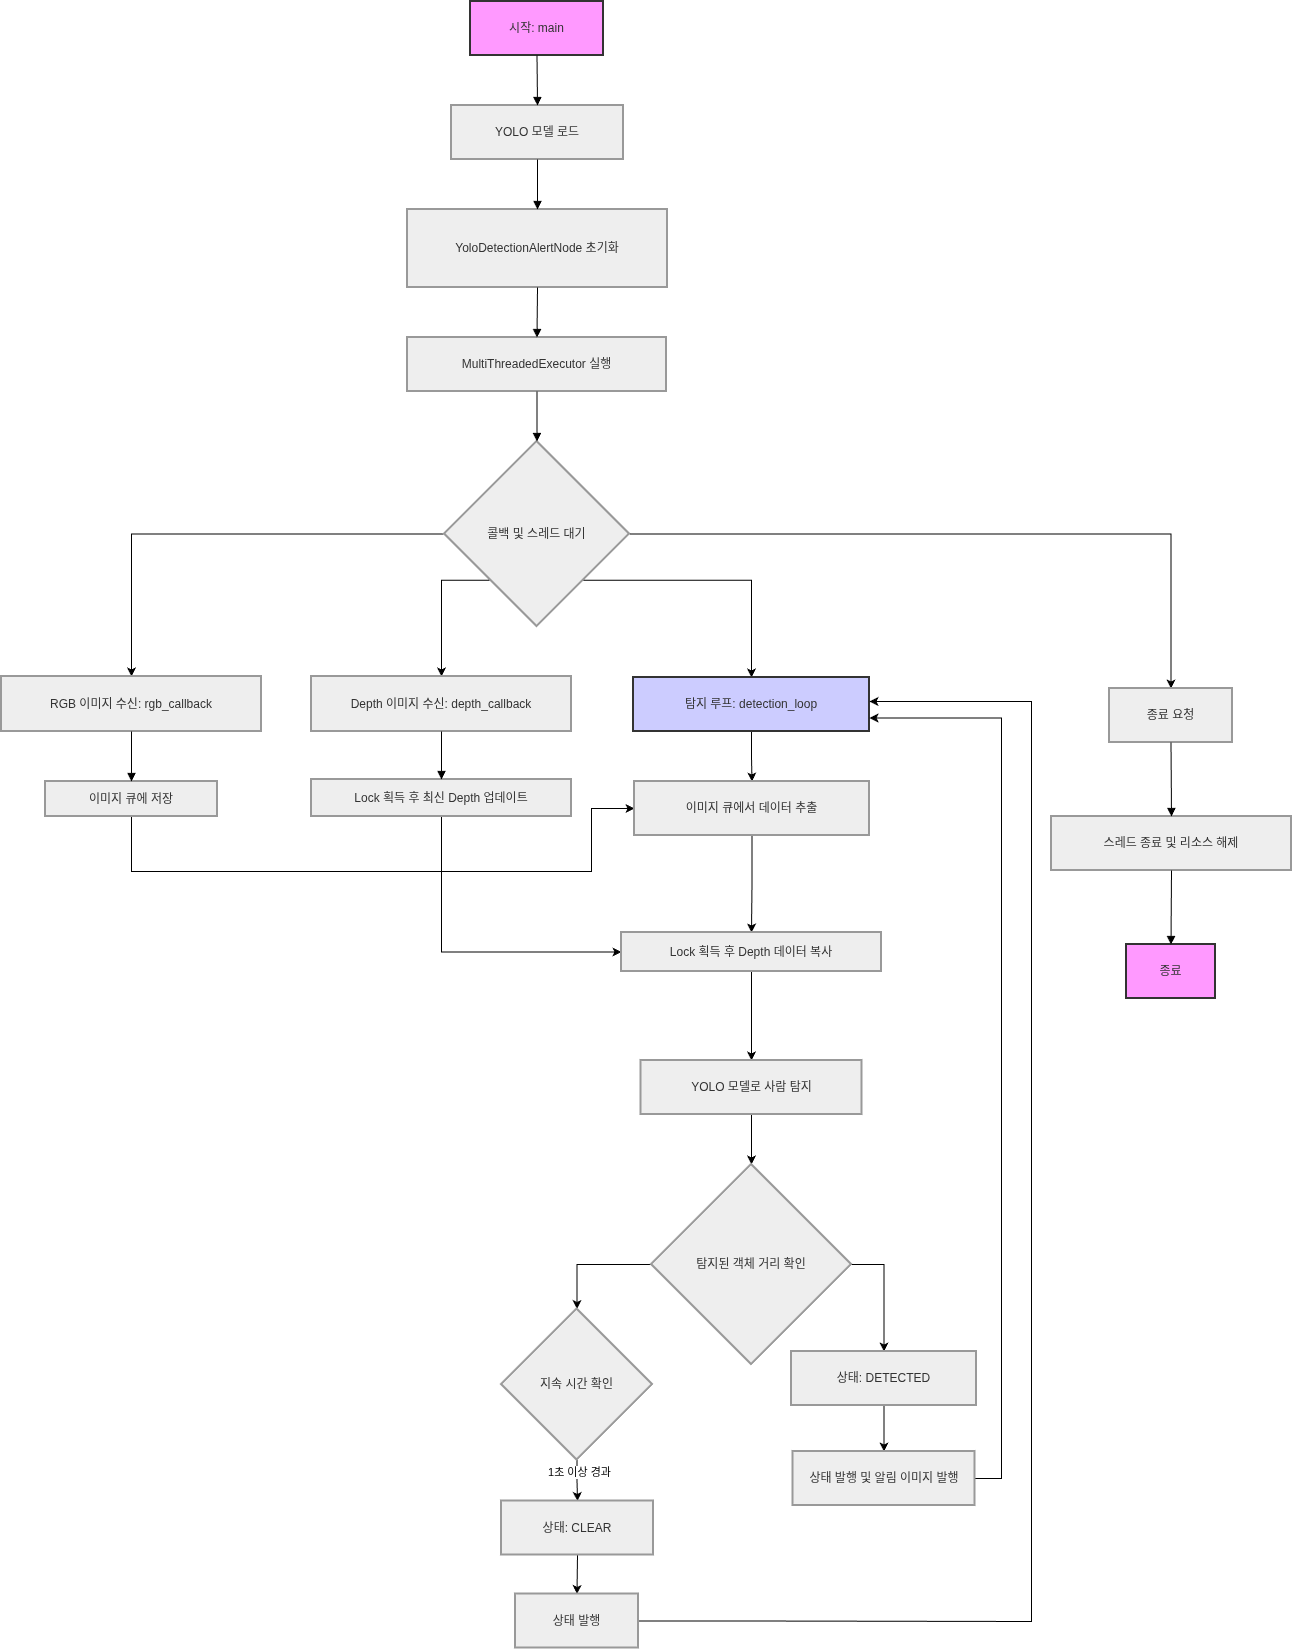

The diagram above was exported from draw.io. Its source (the exported page's mxGraphModel, read from the mxfile embedded in the PNG):
<mxGraphModel dx="2468" dy="1215" grid="1" gridSize="10" guides="1" tooltips="1" connect="1" arrows="1" fold="1" page="1" pageScale="1" pageWidth="827" pageHeight="1169" math="0" shadow="0">
  <root>
    <mxCell id="0" />
    <mxCell id="1" parent="0" />
    <mxCell id="cdDgOZnU6Zb27htloVmZ-1" parent="1" style="whiteSpace=wrap;strokeWidth=2;fillColor=#f9f;strokeColor=#333;fontColor=light-dark(#333333,#cccccc);" value="시작: main" vertex="1">
      <mxGeometry height="54" width="133" x="489" y="200" as="geometry" />
    </mxCell>
    <mxCell id="cdDgOZnU6Zb27htloVmZ-2" parent="1" style="whiteSpace=wrap;strokeWidth=2;fillColor=light-dark(#eeeeee,#1f2020);strokeColor=light-dark(#999999,#cccccc);fontColor=light-dark(#333333,#cccccc);" value="YOLO 모델 로드" vertex="1">
      <mxGeometry height="54" width="172" x="470" y="304" as="geometry" />
    </mxCell>
    <mxCell id="cdDgOZnU6Zb27htloVmZ-3" parent="1" style="whiteSpace=wrap;strokeWidth=2;fillColor=light-dark(#eeeeee,#1f2020);strokeColor=light-dark(#999999,#cccccc);fontColor=light-dark(#333333,#cccccc);" value="YoloDetectionAlertNode 초기화" vertex="1">
      <mxGeometry height="78" width="260" x="426" y="408" as="geometry" />
    </mxCell>
    <mxCell id="cdDgOZnU6Zb27htloVmZ-4" parent="1" style="whiteSpace=wrap;strokeWidth=2;fillColor=light-dark(#eeeeee,#1f2020);strokeColor=light-dark(#999999,#cccccc);fontColor=light-dark(#333333,#cccccc);" value="MultiThreadedExecutor 실행" vertex="1">
      <mxGeometry height="54" width="259" x="426" y="536" as="geometry" />
    </mxCell>
    <mxCell id="cdDgOZnU6Zb27htloVmZ-47" edge="1" parent="1" source="cdDgOZnU6Zb27htloVmZ-5" style="edgeStyle=orthogonalEdgeStyle;rounded=0;orthogonalLoop=1;jettySize=auto;html=1;exitX=0;exitY=0.5;exitDx=0;exitDy=0;entryX=0.5;entryY=0;entryDx=0;entryDy=0;" target="cdDgOZnU6Zb27htloVmZ-6">
      <mxGeometry relative="1" as="geometry" />
    </mxCell>
    <mxCell id="cdDgOZnU6Zb27htloVmZ-48" edge="1" parent="1" source="cdDgOZnU6Zb27htloVmZ-5" style="edgeStyle=orthogonalEdgeStyle;rounded=0;orthogonalLoop=1;jettySize=auto;html=1;exitX=0;exitY=1;exitDx=0;exitDy=0;" target="cdDgOZnU6Zb27htloVmZ-8">
      <mxGeometry relative="1" as="geometry">
        <Array as="points">
          <mxPoint x="460" y="779" />
        </Array>
      </mxGeometry>
    </mxCell>
    <mxCell id="cdDgOZnU6Zb27htloVmZ-49" edge="1" parent="1" source="cdDgOZnU6Zb27htloVmZ-5" style="edgeStyle=orthogonalEdgeStyle;rounded=0;orthogonalLoop=1;jettySize=auto;html=1;exitX=1;exitY=1;exitDx=0;exitDy=0;entryX=0.5;entryY=0;entryDx=0;entryDy=0;" target="cdDgOZnU6Zb27htloVmZ-10">
      <mxGeometry relative="1" as="geometry" />
    </mxCell>
    <mxCell id="cdDgOZnU6Zb27htloVmZ-50" edge="1" parent="1" source="cdDgOZnU6Zb27htloVmZ-5" style="edgeStyle=orthogonalEdgeStyle;rounded=0;orthogonalLoop=1;jettySize=auto;html=1;exitX=1;exitY=0.5;exitDx=0;exitDy=0;entryX=0.5;entryY=0;entryDx=0;entryDy=0;" target="cdDgOZnU6Zb27htloVmZ-20">
      <mxGeometry relative="1" as="geometry" />
    </mxCell>
    <mxCell id="cdDgOZnU6Zb27htloVmZ-5" parent="1" style="rhombus;strokeWidth=2;whiteSpace=wrap;fillColor=light-dark(#eeeeee,#1f2020);strokeColor=light-dark(#999999,#cccccc);fontColor=light-dark(#333333,#cccccc);" value="콜백 및 스레드 대기" vertex="1">
      <mxGeometry height="185" width="185" x="463" y="640" as="geometry" />
    </mxCell>
    <mxCell id="cdDgOZnU6Zb27htloVmZ-6" parent="1" style="whiteSpace=wrap;strokeWidth=2;fillColor=light-dark(#eeeeee,#1f2020);strokeColor=light-dark(#999999,#cccccc);fontColor=light-dark(#333333,#cccccc);" value="RGB 이미지 수신: rgb_callback" vertex="1">
      <mxGeometry height="55" width="260" x="20" y="875" as="geometry" />
    </mxCell>
    <mxCell id="cdDgOZnU6Zb27htloVmZ-46" edge="1" parent="1" source="cdDgOZnU6Zb27htloVmZ-7" style="edgeStyle=orthogonalEdgeStyle;rounded=0;orthogonalLoop=1;jettySize=auto;html=1;exitX=0.5;exitY=1;exitDx=0;exitDy=0;entryX=0;entryY=0.5;entryDx=0;entryDy=0;" target="cdDgOZnU6Zb27htloVmZ-11">
      <mxGeometry relative="1" as="geometry">
        <Array as="points">
          <mxPoint x="150" y="1070" />
          <mxPoint x="610" y="1070" />
          <mxPoint x="610" y="1007" />
        </Array>
      </mxGeometry>
    </mxCell>
    <mxCell id="cdDgOZnU6Zb27htloVmZ-7" parent="1" style="whiteSpace=wrap;strokeWidth=2;fillColor=light-dark(#eeeeee,#1f2020);strokeColor=light-dark(#999999,#cccccc);fontColor=light-dark(#333333,#cccccc);" value="이미지 큐에 저장" vertex="1">
      <mxGeometry height="35" width="172" x="64" y="980" as="geometry" />
    </mxCell>
    <mxCell id="cdDgOZnU6Zb27htloVmZ-8" parent="1" style="whiteSpace=wrap;strokeWidth=2;fillColor=light-dark(#eeeeee,#1f2020);strokeColor=light-dark(#999999,#cccccc);fontColor=light-dark(#333333,#cccccc);" value="Depth 이미지 수신: depth_callback" vertex="1">
      <mxGeometry height="55" width="260" x="330" y="875" as="geometry" />
    </mxCell>
    <mxCell id="cdDgOZnU6Zb27htloVmZ-51" edge="1" parent="1" source="cdDgOZnU6Zb27htloVmZ-9" style="edgeStyle=orthogonalEdgeStyle;rounded=0;orthogonalLoop=1;jettySize=auto;html=1;exitX=0.5;exitY=1;exitDx=0;exitDy=0;entryX=0;entryY=0.5;entryDx=0;entryDy=0;" target="cdDgOZnU6Zb27htloVmZ-12">
      <mxGeometry relative="1" as="geometry" />
    </mxCell>
    <mxCell id="cdDgOZnU6Zb27htloVmZ-9" parent="1" style="whiteSpace=wrap;strokeWidth=2;fillColor=light-dark(#eeeeee,#1f2020);strokeColor=light-dark(#999999,#cccccc);fontColor=light-dark(#333333,#cccccc);" value="Lock 획득 후 최신 Depth 업데이트" vertex="1">
      <mxGeometry height="37" width="260" x="330" y="978" as="geometry" />
    </mxCell>
    <mxCell id="cdDgOZnU6Zb27htloVmZ-69" edge="1" parent="1" source="cdDgOZnU6Zb27htloVmZ-10" style="edgeStyle=orthogonalEdgeStyle;rounded=0;orthogonalLoop=1;jettySize=auto;html=1;exitX=0.5;exitY=1;exitDx=0;exitDy=0;entryX=0.5;entryY=0;entryDx=0;entryDy=0;" target="cdDgOZnU6Zb27htloVmZ-11">
      <mxGeometry relative="1" as="geometry" />
    </mxCell>
    <mxCell id="cdDgOZnU6Zb27htloVmZ-10" parent="1" style="whiteSpace=wrap;strokeWidth=2;fillColor=#ccf;strokeColor=#333;fontColor=light-dark(#333333,#cccccc);" value="탐지 루프: detection_loop" vertex="1">
      <mxGeometry height="54" width="236" x="652" y="876" as="geometry" />
    </mxCell>
    <mxCell id="cdDgOZnU6Zb27htloVmZ-65" edge="1" parent="1" source="cdDgOZnU6Zb27htloVmZ-11" style="edgeStyle=orthogonalEdgeStyle;rounded=0;orthogonalLoop=1;jettySize=auto;html=1;exitX=0.5;exitY=1;exitDx=0;exitDy=0;entryX=0.5;entryY=0;entryDx=0;entryDy=0;" target="cdDgOZnU6Zb27htloVmZ-12">
      <mxGeometry relative="1" as="geometry" />
    </mxCell>
    <mxCell id="cdDgOZnU6Zb27htloVmZ-11" parent="1" style="whiteSpace=wrap;strokeWidth=2;fillColor=light-dark(#eeeeee,#1f2020);strokeColor=light-dark(#999999,#cccccc);fontColor=light-dark(#333333,#cccccc);" value="이미지 큐에서 데이터 추출" vertex="1">
      <mxGeometry height="54" width="235" x="653" y="980" as="geometry" />
    </mxCell>
    <mxCell id="cdDgOZnU6Zb27htloVmZ-66" edge="1" parent="1" source="cdDgOZnU6Zb27htloVmZ-12" style="edgeStyle=orthogonalEdgeStyle;rounded=0;orthogonalLoop=1;jettySize=auto;html=1;exitX=0.5;exitY=1;exitDx=0;exitDy=0;entryX=0.5;entryY=0;entryDx=0;entryDy=0;" target="cdDgOZnU6Zb27htloVmZ-13">
      <mxGeometry relative="1" as="geometry" />
    </mxCell>
    <mxCell id="cdDgOZnU6Zb27htloVmZ-12" parent="1" style="whiteSpace=wrap;strokeWidth=2;fillColor=light-dark(#eeeeee,#1f2020);strokeColor=light-dark(#999999,#cccccc);fontColor=light-dark(#333333,#cccccc);" value="Lock 획득 후 Depth 데이터 복사" vertex="1">
      <mxGeometry height="39" width="260" x="640" y="1131" as="geometry" />
    </mxCell>
    <mxCell id="cdDgOZnU6Zb27htloVmZ-67" edge="1" parent="1" source="cdDgOZnU6Zb27htloVmZ-13" style="edgeStyle=orthogonalEdgeStyle;rounded=0;orthogonalLoop=1;jettySize=auto;html=1;exitX=0.5;exitY=1;exitDx=0;exitDy=0;entryX=0.5;entryY=0;entryDx=0;entryDy=0;" target="cdDgOZnU6Zb27htloVmZ-14">
      <mxGeometry relative="1" as="geometry" />
    </mxCell>
    <mxCell id="cdDgOZnU6Zb27htloVmZ-13" parent="1" style="whiteSpace=wrap;strokeWidth=2;fillColor=light-dark(#eeeeee,#1f2020);strokeColor=light-dark(#999999,#cccccc);fontColor=light-dark(#333333,#cccccc);" value="YOLO 모델로 사람 탐지" vertex="1">
      <mxGeometry height="54" width="221" x="659.5" y="1259" as="geometry" />
    </mxCell>
    <mxCell id="cdDgOZnU6Zb27htloVmZ-70" edge="1" parent="1" source="cdDgOZnU6Zb27htloVmZ-14" style="edgeStyle=orthogonalEdgeStyle;rounded=0;orthogonalLoop=1;jettySize=auto;html=1;exitX=1;exitY=0.5;exitDx=0;exitDy=0;entryX=0.5;entryY=0;entryDx=0;entryDy=0;" target="cdDgOZnU6Zb27htloVmZ-15">
      <mxGeometry relative="1" as="geometry" />
    </mxCell>
    <mxCell id="cdDgOZnU6Zb27htloVmZ-71" edge="1" parent="1" source="cdDgOZnU6Zb27htloVmZ-14" style="edgeStyle=orthogonalEdgeStyle;rounded=0;orthogonalLoop=1;jettySize=auto;html=1;exitX=0;exitY=0.5;exitDx=0;exitDy=0;entryX=0.5;entryY=0;entryDx=0;entryDy=0;" target="cdDgOZnU6Zb27htloVmZ-17">
      <mxGeometry relative="1" as="geometry" />
    </mxCell>
    <mxCell id="cdDgOZnU6Zb27htloVmZ-14" parent="1" style="rhombus;strokeWidth=2;whiteSpace=wrap;fillColor=light-dark(#eeeeee,#1f2020);strokeColor=light-dark(#999999,#cccccc);fontColor=light-dark(#333333,#cccccc);" value="탐지된 객체 거리 확인" vertex="1">
      <mxGeometry height="200" width="200" x="670" y="1363" as="geometry" />
    </mxCell>
    <mxCell id="cdDgOZnU6Zb27htloVmZ-59" edge="1" parent="1" source="cdDgOZnU6Zb27htloVmZ-15" style="edgeStyle=orthogonalEdgeStyle;rounded=0;orthogonalLoop=1;jettySize=auto;html=1;exitX=0.5;exitY=1;exitDx=0;exitDy=0;entryX=0.5;entryY=0;entryDx=0;entryDy=0;" target="cdDgOZnU6Zb27htloVmZ-16">
      <mxGeometry relative="1" as="geometry" />
    </mxCell>
    <mxCell id="cdDgOZnU6Zb27htloVmZ-15" parent="1" style="whiteSpace=wrap;strokeWidth=2;fillColor=light-dark(#eeeeee,#1f2020);strokeColor=light-dark(#999999,#cccccc);fontColor=light-dark(#333333,#cccccc);" value="상태: DETECTED" vertex="1">
      <mxGeometry height="54" width="185" x="810" y="1550" as="geometry" />
    </mxCell>
    <mxCell id="cdDgOZnU6Zb27htloVmZ-68" edge="1" parent="1" source="cdDgOZnU6Zb27htloVmZ-16" style="edgeStyle=orthogonalEdgeStyle;rounded=0;orthogonalLoop=1;jettySize=auto;html=1;exitX=1;exitY=0.5;exitDx=0;exitDy=0;entryX=1;entryY=0.75;entryDx=0;entryDy=0;" target="cdDgOZnU6Zb27htloVmZ-10">
      <mxGeometry relative="1" as="geometry">
        <Array as="points">
          <mxPoint x="1020" y="1677" />
          <mxPoint x="1020" y="917" />
          <mxPoint x="888" y="917" />
        </Array>
      </mxGeometry>
    </mxCell>
    <mxCell id="cdDgOZnU6Zb27htloVmZ-16" parent="1" style="whiteSpace=wrap;strokeWidth=2;fillColor=light-dark(#eeeeee,#1f2020);strokeColor=light-dark(#999999,#cccccc);fontColor=light-dark(#333333,#cccccc);" value="상태 발행 및 알림 이미지 발행" vertex="1">
      <mxGeometry height="54" width="182" x="811.5" y="1650" as="geometry" />
    </mxCell>
    <mxCell id="cdDgOZnU6Zb27htloVmZ-60" edge="1" parent="1" source="cdDgOZnU6Zb27htloVmZ-17" style="edgeStyle=orthogonalEdgeStyle;rounded=0;orthogonalLoop=1;jettySize=auto;html=1;exitX=0.5;exitY=1;exitDx=0;exitDy=0;entryX=0.5;entryY=0;entryDx=0;entryDy=0;" target="cdDgOZnU6Zb27htloVmZ-18">
      <mxGeometry relative="1" as="geometry" />
    </mxCell>
    <mxCell id="cdDgOZnU6Zb27htloVmZ-61" connectable="0" parent="cdDgOZnU6Zb27htloVmZ-60" style="edgeLabel;html=1;align=center;verticalAlign=middle;resizable=0;points=[];" value="1초 이상 경과" vertex="1">
      <mxGeometry relative="1" x="-0.4294" y="2" as="geometry">
        <mxPoint as="offset" />
      </mxGeometry>
    </mxCell>
    <mxCell id="cdDgOZnU6Zb27htloVmZ-17" parent="1" style="rhombus;strokeWidth=2;whiteSpace=wrap;fillColor=light-dark(#eeeeee,#1f2020);strokeColor=light-dark(#999999,#cccccc);fontColor=light-dark(#333333,#cccccc);" value="지속 시간 확인" vertex="1">
      <mxGeometry height="151" width="151" x="520" y="1507.5" as="geometry" />
    </mxCell>
    <mxCell id="cdDgOZnU6Zb27htloVmZ-62" edge="1" parent="1" source="cdDgOZnU6Zb27htloVmZ-18" style="edgeStyle=orthogonalEdgeStyle;rounded=0;orthogonalLoop=1;jettySize=auto;html=1;exitX=0.5;exitY=1;exitDx=0;exitDy=0;entryX=0.5;entryY=0;entryDx=0;entryDy=0;" target="cdDgOZnU6Zb27htloVmZ-19">
      <mxGeometry relative="1" as="geometry" />
    </mxCell>
    <mxCell id="cdDgOZnU6Zb27htloVmZ-18" parent="1" style="whiteSpace=wrap;strokeWidth=2;fillColor=light-dark(#eeeeee,#1f2020);strokeColor=light-dark(#999999,#cccccc);fontColor=light-dark(#333333,#cccccc);" value="상태: CLEAR" vertex="1">
      <mxGeometry height="54" width="152" x="520" y="1699.5" as="geometry" />
    </mxCell>
    <mxCell id="cdDgOZnU6Zb27htloVmZ-63" edge="1" parent="1" source="cdDgOZnU6Zb27htloVmZ-19" style="edgeStyle=orthogonalEdgeStyle;rounded=0;orthogonalLoop=1;jettySize=auto;html=1;exitX=1;exitY=0.5;exitDx=0;exitDy=0;">
      <mxGeometry relative="1" as="geometry">
        <Array as="points">
          <mxPoint x="770" y="1820" />
          <mxPoint x="1050" y="1820" />
          <mxPoint x="1050" y="900" />
        </Array>
        <mxPoint x="888" y="900" as="targetPoint" />
      </mxGeometry>
    </mxCell>
    <mxCell id="cdDgOZnU6Zb27htloVmZ-19" parent="1" style="whiteSpace=wrap;strokeWidth=2;fillColor=light-dark(#eeeeee,#1f2020);strokeColor=light-dark(#999999,#cccccc);fontColor=light-dark(#333333,#cccccc);" value="상태 발행" vertex="1">
      <mxGeometry height="54" width="123" x="534" y="1792.5" as="geometry" />
    </mxCell>
    <mxCell id="cdDgOZnU6Zb27htloVmZ-20" parent="1" style="whiteSpace=wrap;strokeWidth=2;fillColor=light-dark(#eeeeee,#1f2020);strokeColor=light-dark(#999999,#cccccc);fontColor=light-dark(#333333,#cccccc);" value="종료 요청" vertex="1">
      <mxGeometry height="54" width="123" x="1128" y="887" as="geometry" />
    </mxCell>
    <mxCell id="cdDgOZnU6Zb27htloVmZ-21" parent="1" style="whiteSpace=wrap;strokeWidth=2;fillColor=light-dark(#eeeeee,#1f2020);strokeColor=light-dark(#999999,#cccccc);fontColor=light-dark(#333333,#cccccc);" value="스레드 종료 및 리소스 해제" vertex="1">
      <mxGeometry height="54" width="240" x="1070" y="1015" as="geometry" />
    </mxCell>
    <mxCell id="cdDgOZnU6Zb27htloVmZ-22" parent="1" style="whiteSpace=wrap;strokeWidth=2;fillColor=#f9f;strokeColor=#333;fontColor=light-dark(#333333,#cccccc);" value="종료" vertex="1">
      <mxGeometry height="54" width="89" x="1145" y="1143" as="geometry" />
    </mxCell>
    <mxCell id="cdDgOZnU6Zb27htloVmZ-23" edge="1" parent="1" source="cdDgOZnU6Zb27htloVmZ-1" style="curved=1;startArrow=none;endArrow=block;exitX=0.5;exitY=1;entryX=0.5;entryY=0;rounded=0;" target="cdDgOZnU6Zb27htloVmZ-2" value="">
      <mxGeometry relative="1" as="geometry">
        <Array as="points" />
      </mxGeometry>
    </mxCell>
    <mxCell id="cdDgOZnU6Zb27htloVmZ-24" edge="1" parent="1" source="cdDgOZnU6Zb27htloVmZ-2" style="curved=1;startArrow=none;endArrow=block;exitX=0.5;exitY=1;entryX=0.5;entryY=0;rounded=0;" target="cdDgOZnU6Zb27htloVmZ-3" value="">
      <mxGeometry relative="1" as="geometry">
        <Array as="points" />
      </mxGeometry>
    </mxCell>
    <mxCell id="cdDgOZnU6Zb27htloVmZ-25" edge="1" parent="1" source="cdDgOZnU6Zb27htloVmZ-3" style="curved=1;startArrow=none;endArrow=block;exitX=0.5;exitY=1;entryX=0.5;entryY=0;rounded=0;" target="cdDgOZnU6Zb27htloVmZ-4" value="">
      <mxGeometry relative="1" as="geometry">
        <Array as="points" />
      </mxGeometry>
    </mxCell>
    <mxCell id="cdDgOZnU6Zb27htloVmZ-26" edge="1" parent="1" source="cdDgOZnU6Zb27htloVmZ-4" style="curved=1;startArrow=none;endArrow=block;exitX=0.5;exitY=1;entryX=0.5;entryY=0;rounded=0;" target="cdDgOZnU6Zb27htloVmZ-5" value="">
      <mxGeometry relative="1" as="geometry">
        <Array as="points" />
      </mxGeometry>
    </mxCell>
    <mxCell id="cdDgOZnU6Zb27htloVmZ-28" edge="1" parent="1" source="cdDgOZnU6Zb27htloVmZ-6" style="curved=1;startArrow=none;endArrow=block;exitX=0.5;exitY=1;entryX=0.5;entryY=0;rounded=0;" target="cdDgOZnU6Zb27htloVmZ-7" value="">
      <mxGeometry relative="1" as="geometry">
        <Array as="points" />
      </mxGeometry>
    </mxCell>
    <mxCell id="cdDgOZnU6Zb27htloVmZ-30" edge="1" parent="1" source="cdDgOZnU6Zb27htloVmZ-8" style="curved=1;startArrow=none;endArrow=block;exitX=0.5;exitY=1;entryX=0.5;entryY=0;rounded=0;" target="cdDgOZnU6Zb27htloVmZ-9" value="">
      <mxGeometry relative="1" as="geometry">
        <Array as="points" />
      </mxGeometry>
    </mxCell>
    <mxCell id="cdDgOZnU6Zb27htloVmZ-44" edge="1" parent="1" source="cdDgOZnU6Zb27htloVmZ-20" style="curved=1;startArrow=none;endArrow=block;exitX=0.5;exitY=1;entryX=0.5;entryY=0;rounded=0;" target="cdDgOZnU6Zb27htloVmZ-21" value="">
      <mxGeometry relative="1" as="geometry">
        <Array as="points" />
      </mxGeometry>
    </mxCell>
    <mxCell id="cdDgOZnU6Zb27htloVmZ-45" edge="1" parent="1" source="cdDgOZnU6Zb27htloVmZ-21" style="curved=1;startArrow=none;endArrow=block;exitX=0.5;exitY=1;entryX=0.5;entryY=0;rounded=0;" target="cdDgOZnU6Zb27htloVmZ-22" value="">
      <mxGeometry relative="1" as="geometry">
        <Array as="points" />
      </mxGeometry>
    </mxCell>
  </root>
</mxGraphModel>